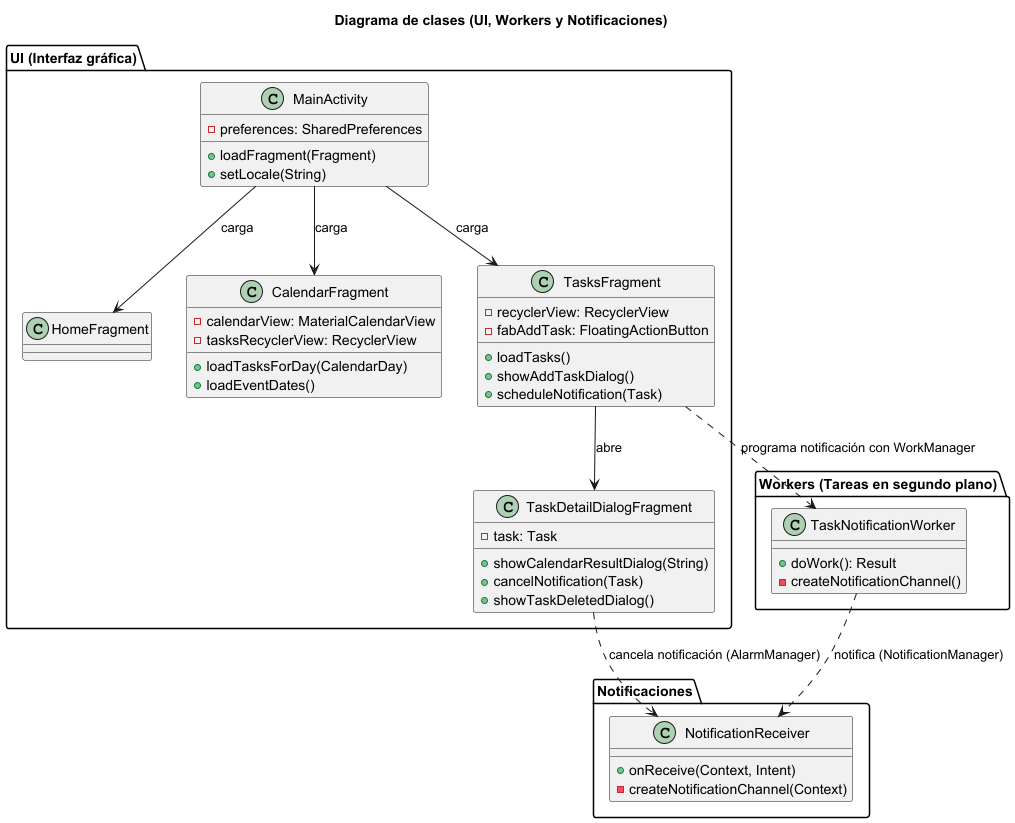

The diagram above was rendered by PlantUML. Its source (embedded in the PNG):
@startuml
title Diagrama de clases (UI, Workers y Notificaciones)

package "UI (Interfaz gráfica)" {
    class MainActivity {
        - preferences: SharedPreferences
        + loadFragment(Fragment)
        + setLocale(String)
    }
    class HomeFragment {
    }
    class CalendarFragment {
        - calendarView: MaterialCalendarView
        - tasksRecyclerView: RecyclerView
        + loadTasksForDay(CalendarDay)
        + loadEventDates()
    }
    class TasksFragment {
        - recyclerView: RecyclerView
        - fabAddTask: FloatingActionButton
        + loadTasks()
        + showAddTaskDialog()
        + scheduleNotification(Task)
    }
    class TaskDetailDialogFragment {
        - task: Task
        + showCalendarResultDialog(String)
        + cancelNotification(Task)
        + showTaskDeletedDialog()
    }
}

package "Workers (Tareas en segundo plano)" {
    class TaskNotificationWorker {
        + doWork(): Result
        - createNotificationChannel()
    }
}

package "Notificaciones" {
    class NotificationReceiver {
        + onReceive(Context, Intent)
        - createNotificationChannel(Context)
    }
}

' Relaciones entre componentes
MainActivity --> HomeFragment : carga
MainActivity --> CalendarFragment : carga
MainActivity --> TasksFragment : carga
TasksFragment --> TaskDetailDialogFragment : abre

' Uso del Worker para programar notificaciones
TasksFragment ..> TaskNotificationWorker : programa notificación con WorkManager

' Receiver gestiona notificaciones inmediatas (AlarmManager)
TaskDetailDialogFragment ..> NotificationReceiver : cancela notificación (AlarmManager)

' Worker utiliza SharedPreferences y NotificationManager para enviar notificaciones
TaskNotificationWorker ..> NotificationReceiver : notifica (NotificationManager)

@enduml